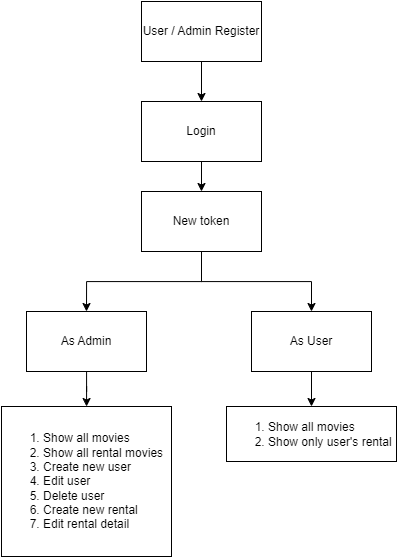

The diagram above was exported from draw.io. Its source (the exported page's mxGraphModel, read from the mxfile embedded in the PNG):
<mxGraphModel dx="1222" dy="725" grid="1" gridSize="10" guides="1" tooltips="1" connect="1" arrows="1" fold="1" page="1" pageScale="1" pageWidth="827" pageHeight="1169" math="0" shadow="0">
  <root>
    <mxCell id="0" />
    <mxCell id="1" parent="0" />
    <mxCell id="AznMYTyd6zpltbwQ3kBW-17" value="" style="edgeStyle=orthogonalEdgeStyle;rounded=0;orthogonalLoop=1;jettySize=auto;html=1;" edge="1" parent="1" source="AznMYTyd6zpltbwQ3kBW-12" target="AznMYTyd6zpltbwQ3kBW-13">
      <mxGeometry relative="1" as="geometry" />
    </mxCell>
    <mxCell id="AznMYTyd6zpltbwQ3kBW-12" value="User / Admin Register" style="rounded=0;whiteSpace=wrap;html=1;" vertex="1" parent="1">
      <mxGeometry x="340" y="180" width="120" height="60" as="geometry" />
    </mxCell>
    <mxCell id="AznMYTyd6zpltbwQ3kBW-18" value="" style="edgeStyle=orthogonalEdgeStyle;rounded=0;orthogonalLoop=1;jettySize=auto;html=1;" edge="1" parent="1" source="AznMYTyd6zpltbwQ3kBW-13" target="AznMYTyd6zpltbwQ3kBW-14">
      <mxGeometry relative="1" as="geometry" />
    </mxCell>
    <mxCell id="AznMYTyd6zpltbwQ3kBW-13" value="Login" style="rounded=0;whiteSpace=wrap;html=1;" vertex="1" parent="1">
      <mxGeometry x="340" y="280" width="120" height="60" as="geometry" />
    </mxCell>
    <mxCell id="AznMYTyd6zpltbwQ3kBW-23" style="edgeStyle=orthogonalEdgeStyle;rounded=0;orthogonalLoop=1;jettySize=auto;html=1;entryX=0.5;entryY=0;entryDx=0;entryDy=0;" edge="1" parent="1" source="AznMYTyd6zpltbwQ3kBW-14" target="AznMYTyd6zpltbwQ3kBW-15">
      <mxGeometry relative="1" as="geometry" />
    </mxCell>
    <mxCell id="AznMYTyd6zpltbwQ3kBW-24" style="edgeStyle=orthogonalEdgeStyle;rounded=0;orthogonalLoop=1;jettySize=auto;html=1;entryX=0.5;entryY=0;entryDx=0;entryDy=0;" edge="1" parent="1" source="AznMYTyd6zpltbwQ3kBW-14" target="AznMYTyd6zpltbwQ3kBW-16">
      <mxGeometry relative="1" as="geometry" />
    </mxCell>
    <mxCell id="AznMYTyd6zpltbwQ3kBW-14" value="New token" style="rounded=0;whiteSpace=wrap;html=1;" vertex="1" parent="1">
      <mxGeometry x="340" y="370" width="120" height="60" as="geometry" />
    </mxCell>
    <mxCell id="AznMYTyd6zpltbwQ3kBW-20" value="" style="edgeStyle=orthogonalEdgeStyle;rounded=0;orthogonalLoop=1;jettySize=auto;html=1;" edge="1" parent="1" source="AznMYTyd6zpltbwQ3kBW-15" target="AznMYTyd6zpltbwQ3kBW-19">
      <mxGeometry relative="1" as="geometry" />
    </mxCell>
    <mxCell id="AznMYTyd6zpltbwQ3kBW-15" value="As Admin" style="rounded=0;whiteSpace=wrap;html=1;" vertex="1" parent="1">
      <mxGeometry x="225" y="490" width="120" height="60" as="geometry" />
    </mxCell>
    <mxCell id="AznMYTyd6zpltbwQ3kBW-22" value="" style="edgeStyle=orthogonalEdgeStyle;rounded=0;orthogonalLoop=1;jettySize=auto;html=1;" edge="1" parent="1" source="AznMYTyd6zpltbwQ3kBW-16" target="AznMYTyd6zpltbwQ3kBW-21">
      <mxGeometry relative="1" as="geometry" />
    </mxCell>
    <mxCell id="AznMYTyd6zpltbwQ3kBW-16" value="As User" style="rounded=0;whiteSpace=wrap;html=1;" vertex="1" parent="1">
      <mxGeometry x="450" y="490" width="120" height="60" as="geometry" />
    </mxCell>
    <mxCell id="AznMYTyd6zpltbwQ3kBW-19" value="&lt;ol&gt;&lt;li style=&quot;&quot;&gt;Show all movies&lt;/li&gt;&lt;li style=&quot;&quot;&gt;Show all rental movies&lt;/li&gt;&lt;li style=&quot;&quot;&gt;Create new user&lt;/li&gt;&lt;li style=&quot;&quot;&gt;Edit user&lt;/li&gt;&lt;li style=&quot;&quot;&gt;Delete user&lt;/li&gt;&lt;li style=&quot;&quot;&gt;Create new rental&lt;/li&gt;&lt;li style=&quot;&quot;&gt;Edit rental detail&lt;/li&gt;&lt;/ol&gt;" style="rounded=0;whiteSpace=wrap;html=1;align=left;" vertex="1" parent="1">
      <mxGeometry x="200" y="585" width="170" height="150" as="geometry" />
    </mxCell>
    <mxCell id="AznMYTyd6zpltbwQ3kBW-21" value="&lt;ol&gt;&lt;li style=&quot;&quot;&gt;Show all movies&lt;/li&gt;&lt;li style=&quot;&quot;&gt;Show only user's rental&lt;/li&gt;&lt;/ol&gt;" style="rounded=0;whiteSpace=wrap;html=1;align=left;" vertex="1" parent="1">
      <mxGeometry x="425" y="585" width="170" height="55" as="geometry" />
    </mxCell>
  </root>
</mxGraphModel>